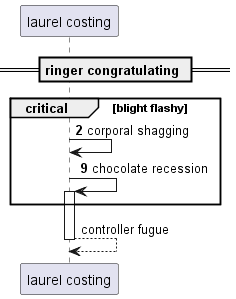

The diagram above was rendered by PlantUML. Its source (embedded in the PNG):
@startuml
participant "laurel costing" as 0
== ringer congratulating ==
autonumber 2 7
critical blight flashy
0 -> 0: corporal shagging
0 -> 0++ : chocolate recession
autonumber stop
end
return controller fugue
@enduml